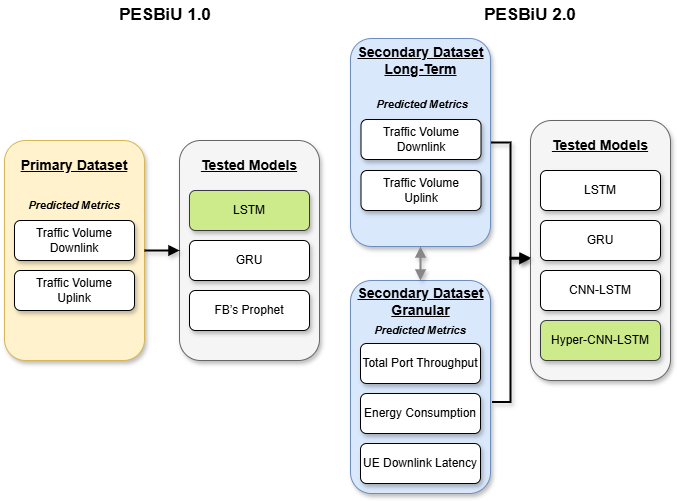

The diagram above was exported from draw.io. Its source (the exported page's mxGraphModel, read from the mxfile embedded in the PNG):
<mxGraphModel dx="1434" dy="1949" grid="1" gridSize="10" guides="1" tooltips="1" connect="1" arrows="1" fold="1" page="1" pageScale="1" pageWidth="827" pageHeight="1169" math="0" shadow="0">
  <root>
    <mxCell id="0" />
    <mxCell id="1" parent="0" />
    <mxCell id="WffA0pO7_Qgr_ceeFvbD-1" value="" style="rounded=1;whiteSpace=wrap;html=1;fillColor=#fff2cc;strokeColor=#d6b656;textShadow=0;labelBorderColor=none;shadow=1;" parent="1" vertex="1">
      <mxGeometry x="49" y="130" width="140" height="220" as="geometry" />
    </mxCell>
    <mxCell id="WffA0pO7_Qgr_ceeFvbD-2" value="&lt;b&gt;&lt;font style=&quot;font-size: 14px;&quot;&gt;Primary Dataset&lt;/font&gt;&lt;/b&gt;" style="text;html=1;align=center;verticalAlign=middle;whiteSpace=wrap;rounded=0;labelBackgroundColor=none;labelBorderColor=none;textShadow=0;fontStyle=4" parent="1" vertex="1">
      <mxGeometry x="64" y="140" width="110" height="30" as="geometry" />
    </mxCell>
    <mxCell id="WffA0pO7_Qgr_ceeFvbD-3" value="" style="rounded=1;whiteSpace=wrap;html=1;fillColor=#f5f5f5;fontColor=#333333;strokeColor=#666666;textShadow=0;labelBorderColor=none;shadow=1;" parent="1" vertex="1">
      <mxGeometry x="224" y="130" width="140" height="220" as="geometry" />
    </mxCell>
    <mxCell id="WffA0pO7_Qgr_ceeFvbD-38" style="edgeStyle=orthogonalEdgeStyle;rounded=0;orthogonalLoop=1;jettySize=auto;html=1;exitX=1;exitY=0.5;exitDx=0;exitDy=0;entryX=0;entryY=0.532;entryDx=0;entryDy=0;strokeWidth=2;entryPerimeter=0;endArrow=block;endFill=1;shadow=1;" parent="1" source="WffA0pO7_Qgr_ceeFvbD-6" target="WffA0pO7_Qgr_ceeFvbD-23" edge="1">
      <mxGeometry relative="1" as="geometry" />
    </mxCell>
    <mxCell id="WffA0pO7_Qgr_ceeFvbD-6" value="" style="rounded=1;whiteSpace=wrap;html=1;fillColor=#dae8fc;strokeColor=#6c8ebf;textShadow=0;labelBorderColor=none;shadow=1;" parent="1" vertex="1">
      <mxGeometry x="395" y="28" width="140" height="208" as="geometry" />
    </mxCell>
    <mxCell id="WffA0pO7_Qgr_ceeFvbD-7" value="LSTM" style="rounded=1;whiteSpace=wrap;html=1;fillColor=#cdeb8b;strokeColor=#36393d;shadow=1;" parent="1" vertex="1">
      <mxGeometry x="234" y="180" width="120" height="40" as="geometry" />
    </mxCell>
    <mxCell id="WffA0pO7_Qgr_ceeFvbD-8" value="Traffic Volume&lt;div&gt;Downlink&lt;/div&gt;" style="rounded=1;whiteSpace=wrap;html=1;shadow=1;" parent="1" vertex="1">
      <mxGeometry x="59" y="210" width="120" height="40" as="geometry" />
    </mxCell>
    <mxCell id="WffA0pO7_Qgr_ceeFvbD-9" value="&lt;b&gt;&lt;font&gt;Predicted Metrics&lt;/font&gt;&lt;/b&gt;" style="text;html=1;align=center;verticalAlign=middle;whiteSpace=wrap;rounded=0;fontStyle=2;fontSize=11;" parent="1" vertex="1">
      <mxGeometry x="54" y="180" width="130" height="30" as="geometry" />
    </mxCell>
    <mxCell id="WffA0pO7_Qgr_ceeFvbD-11" value="&lt;b&gt;&lt;font style=&quot;font-size: 14px;&quot;&gt;Tested Models&lt;/font&gt;&lt;/b&gt;" style="text;html=1;align=center;verticalAlign=middle;whiteSpace=wrap;rounded=0;labelBackgroundColor=none;labelBorderColor=none;textShadow=0;fontStyle=4" parent="1" vertex="1">
      <mxGeometry x="239" y="140" width="110" height="30" as="geometry" />
    </mxCell>
    <mxCell id="WffA0pO7_Qgr_ceeFvbD-12" value="&lt;b&gt;&lt;font style=&quot;font-size: 14px;&quot;&gt;Secondary Dataset&lt;/font&gt;&lt;/b&gt;&lt;div&gt;&lt;b&gt;&lt;font style=&quot;font-size: 14px;&quot;&gt;Long-Term&lt;/font&gt;&lt;/b&gt;&lt;/div&gt;" style="text;html=1;align=center;verticalAlign=middle;whiteSpace=wrap;rounded=0;labelBackgroundColor=none;labelBorderColor=none;textShadow=0;fontStyle=4" parent="1" vertex="1">
      <mxGeometry x="398" y="35" width="135" height="30" as="geometry" />
    </mxCell>
    <mxCell id="WffA0pO7_Qgr_ceeFvbD-13" value="Traffic Volume&lt;div&gt;Downlink&lt;/div&gt;" style="rounded=1;whiteSpace=wrap;html=1;shadow=1;" parent="1" vertex="1">
      <mxGeometry x="405.5" y="109" width="120" height="40" as="geometry" />
    </mxCell>
    <mxCell id="WffA0pO7_Qgr_ceeFvbD-14" value="Traffic Volume&lt;div&gt;Uplink&lt;/div&gt;" style="rounded=1;whiteSpace=wrap;html=1;shadow=1;" parent="1" vertex="1">
      <mxGeometry x="59" y="260" width="120" height="40" as="geometry" />
    </mxCell>
    <mxCell id="WffA0pO7_Qgr_ceeFvbD-15" value="GRU" style="rounded=1;whiteSpace=wrap;html=1;shadow=1;" parent="1" vertex="1">
      <mxGeometry x="234" y="230" width="120" height="40" as="geometry" />
    </mxCell>
    <mxCell id="WffA0pO7_Qgr_ceeFvbD-16" value="FB’s Prophet" style="rounded=1;whiteSpace=wrap;html=1;shadow=1;" parent="1" vertex="1">
      <mxGeometry x="234" y="280" width="120" height="40" as="geometry" />
    </mxCell>
    <mxCell id="WffA0pO7_Qgr_ceeFvbD-18" value="" style="rounded=1;whiteSpace=wrap;html=1;fillColor=#dae8fc;strokeColor=#6c8ebf;textShadow=0;labelBorderColor=none;shadow=1;" parent="1" vertex="1">
      <mxGeometry x="395" y="270" width="140" height="213" as="geometry" />
    </mxCell>
    <mxCell id="WffA0pO7_Qgr_ceeFvbD-19" value="&lt;b&gt;&lt;font style=&quot;font-size: 14px;&quot;&gt;Secondary Dataset&lt;/font&gt;&lt;/b&gt;&lt;div&gt;&lt;span style=&quot;font-size: 14px;&quot;&gt;&lt;b&gt;Granular&lt;/b&gt;&lt;/span&gt;&lt;/div&gt;" style="text;html=1;align=center;verticalAlign=middle;whiteSpace=wrap;rounded=1;labelBackgroundColor=none;labelBorderColor=none;textShadow=0;fontStyle=4" parent="1" vertex="1">
      <mxGeometry x="398" y="276" width="135" height="30" as="geometry" />
    </mxCell>
    <mxCell id="WffA0pO7_Qgr_ceeFvbD-20" value="Total Port Throughput" style="rounded=1;whiteSpace=wrap;html=1;shadow=1;" parent="1" vertex="1">
      <mxGeometry x="405" y="333" width="120" height="40" as="geometry" />
    </mxCell>
    <mxCell id="WffA0pO7_Qgr_ceeFvbD-21" value="Energy Consumption" style="rounded=1;whiteSpace=wrap;html=1;shadow=1;" parent="1" vertex="1">
      <mxGeometry x="405" y="383" width="120" height="40" as="geometry" />
    </mxCell>
    <mxCell id="WffA0pO7_Qgr_ceeFvbD-22" value="UE Downlink Latency" style="rounded=1;whiteSpace=wrap;html=1;shadow=1;" parent="1" vertex="1">
      <mxGeometry x="405" y="433" width="120" height="40" as="geometry" />
    </mxCell>
    <mxCell id="WffA0pO7_Qgr_ceeFvbD-23" value="" style="rounded=1;whiteSpace=wrap;html=1;fillColor=#f5f5f5;fontColor=#333333;strokeColor=#666666;textShadow=0;labelBorderColor=none;shadow=1;" parent="1" vertex="1">
      <mxGeometry x="575" y="110" width="140" height="260" as="geometry" />
    </mxCell>
    <mxCell id="WffA0pO7_Qgr_ceeFvbD-24" value="LSTM" style="rounded=1;whiteSpace=wrap;html=1;shadow=1;" parent="1" vertex="1">
      <mxGeometry x="585" y="160" width="120" height="40" as="geometry" />
    </mxCell>
    <mxCell id="WffA0pO7_Qgr_ceeFvbD-25" value="&lt;b&gt;&lt;font style=&quot;font-size: 14px;&quot;&gt;Tested Models&lt;/font&gt;&lt;/b&gt;" style="text;html=1;align=center;verticalAlign=middle;whiteSpace=wrap;rounded=0;labelBackgroundColor=none;labelBorderColor=none;textShadow=0;fontStyle=4" parent="1" vertex="1">
      <mxGeometry x="590" y="120" width="110" height="30" as="geometry" />
    </mxCell>
    <mxCell id="WffA0pO7_Qgr_ceeFvbD-26" value="GRU" style="rounded=1;whiteSpace=wrap;html=1;shadow=1;" parent="1" vertex="1">
      <mxGeometry x="585" y="210" width="120" height="40" as="geometry" />
    </mxCell>
    <mxCell id="WffA0pO7_Qgr_ceeFvbD-27" value="CNN-LSTM" style="rounded=1;whiteSpace=wrap;html=1;shadow=1;" parent="1" vertex="1">
      <mxGeometry x="585" y="260" width="120" height="40" as="geometry" />
    </mxCell>
    <mxCell id="WffA0pO7_Qgr_ceeFvbD-28" value="Hyper-CNN-LSTM" style="rounded=1;whiteSpace=wrap;html=1;fillColor=#cdeb8b;strokeColor=#36393d;shadow=1;" parent="1" vertex="1">
      <mxGeometry x="585" y="310" width="120" height="40" as="geometry" />
    </mxCell>
    <mxCell id="WffA0pO7_Qgr_ceeFvbD-29" value="&lt;b&gt;&lt;font&gt;Predicted Metrics&lt;/font&gt;&lt;/b&gt;" style="text;html=1;align=center;verticalAlign=middle;whiteSpace=wrap;rounded=0;fontStyle=2;fontSize=11;" parent="1" vertex="1">
      <mxGeometry x="402" y="79" width="130" height="30" as="geometry" />
    </mxCell>
    <mxCell id="WffA0pO7_Qgr_ceeFvbD-31" value="&lt;b&gt;&lt;font&gt;Predicted Metrics&lt;/font&gt;&lt;/b&gt;" style="text;html=1;align=center;verticalAlign=middle;whiteSpace=wrap;rounded=0;fontStyle=2;fontSize=11;" parent="1" vertex="1">
      <mxGeometry x="400" y="305" width="130" height="30" as="geometry" />
    </mxCell>
    <mxCell id="WffA0pO7_Qgr_ceeFvbD-37" style="edgeStyle=orthogonalEdgeStyle;rounded=0;orthogonalLoop=1;jettySize=auto;html=1;exitX=1;exitY=0.5;exitDx=0;exitDy=0;entryX=0;entryY=0.5;entryDx=0;entryDy=0;strokeWidth=2;endArrow=block;endFill=1;shadow=1;" parent="1" source="WffA0pO7_Qgr_ceeFvbD-1" target="WffA0pO7_Qgr_ceeFvbD-3" edge="1">
      <mxGeometry relative="1" as="geometry" />
    </mxCell>
    <mxCell id="WffA0pO7_Qgr_ceeFvbD-39" style="edgeStyle=orthogonalEdgeStyle;rounded=0;orthogonalLoop=1;jettySize=auto;html=1;exitX=1.011;exitY=0.571;exitDx=0;exitDy=0;entryX=0.002;entryY=0.528;entryDx=0;entryDy=0;entryPerimeter=0;strokeWidth=2;exitPerimeter=0;endArrow=block;endFill=1;shadow=1;" parent="1" source="WffA0pO7_Qgr_ceeFvbD-18" target="WffA0pO7_Qgr_ceeFvbD-23" edge="1">
      <mxGeometry relative="1" as="geometry" />
    </mxCell>
    <mxCell id="WffA0pO7_Qgr_ceeFvbD-41" value="" style="endArrow=block;startArrow=block;html=1;rounded=0;exitX=0.5;exitY=0;exitDx=0;exitDy=0;strokeWidth=2;endFill=1;startFill=1;entryX=0.5;entryY=1;entryDx=0;entryDy=0;shadow=1;fillColor=#eeeeee;strokeColor=#878787;" parent="1" source="WffA0pO7_Qgr_ceeFvbD-18" target="WffA0pO7_Qgr_ceeFvbD-6" edge="1">
      <mxGeometry width="50" height="50" relative="1" as="geometry">
        <mxPoint x="465.3200000000001" y="263.00000000000006" as="sourcePoint" />
        <mxPoint x="465" y="240" as="targetPoint" />
      </mxGeometry>
    </mxCell>
    <mxCell id="p8Nmfz5T6O7NVPXrMqk9-1" value="Traffic Volume&lt;div&gt;Uplink&lt;/div&gt;" style="rounded=1;whiteSpace=wrap;html=1;shadow=1;" vertex="1" parent="1">
      <mxGeometry x="405.5" y="160" width="120" height="40" as="geometry" />
    </mxCell>
    <mxCell id="p8Nmfz5T6O7NVPXrMqk9-2" value="&lt;font style=&quot;font-size: 17px;&quot;&gt;&lt;b&gt;PESBiU 1.0&lt;/b&gt;&lt;/font&gt;" style="text;html=1;align=center;verticalAlign=middle;whiteSpace=wrap;rounded=0;" vertex="1" parent="1">
      <mxGeometry x="160" y="-10" width="100" height="30" as="geometry" />
    </mxCell>
    <mxCell id="p8Nmfz5T6O7NVPXrMqk9-3" value="&lt;font style=&quot;font-size: 17px;&quot;&gt;&lt;b&gt;PESBiU 2.0&lt;/b&gt;&lt;/font&gt;" style="text;html=1;align=center;verticalAlign=middle;whiteSpace=wrap;rounded=0;" vertex="1" parent="1">
      <mxGeometry x="525" y="-10" width="100" height="30" as="geometry" />
    </mxCell>
  </root>
</mxGraphModel>